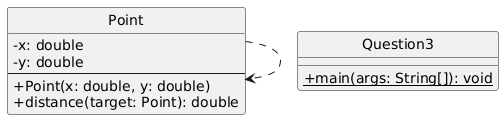

The diagram above was rendered by PlantUML. Its source (embedded in the PNG):
@startuml
skinparam classAttributeIconSize 0
hide circle

class Point {
  -x: double
  -y: double
  --
  +Point(x: double, y: double)
  +distance(target: Point): double
}

class Question3 {
  +{static} main(args: String[]): void
}

Point ..> Point
@enduml